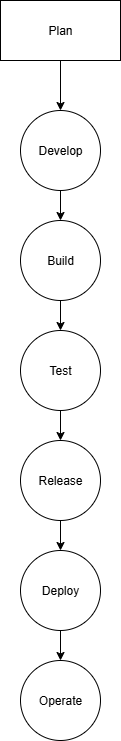

The diagram above was exported from draw.io. Its source (the exported page's mxGraphModel, read from the mxfile embedded in the PNG):
<mxGraphModel dx="1042" dy="562" grid="1" gridSize="10" guides="1" tooltips="1" connect="1" arrows="1" fold="1" page="1" pageScale="1" pageWidth="850" pageHeight="1100" math="0" shadow="0">
  <root>
    <mxCell id="0" />
    <mxCell id="1" parent="0" />
    <mxCell id="DVEyrwvstTTHRVQmGLmU-4" value="" style="edgeStyle=orthogonalEdgeStyle;rounded=0;orthogonalLoop=1;jettySize=auto;html=1;labelBackgroundColor=none;fontColor=default;" edge="1" parent="1" source="DVEyrwvstTTHRVQmGLmU-1" target="DVEyrwvstTTHRVQmGLmU-2">
      <mxGeometry relative="1" as="geometry" />
    </mxCell>
    <mxCell id="DVEyrwvstTTHRVQmGLmU-1" value="Plan" style="whiteSpace=wrap;html=1;labelBackgroundColor=none;" vertex="1" parent="1">
      <mxGeometry x="340" y="20" width="120" height="60" as="geometry" />
    </mxCell>
    <mxCell id="DVEyrwvstTTHRVQmGLmU-6" value="" style="edgeStyle=orthogonalEdgeStyle;rounded=0;orthogonalLoop=1;jettySize=auto;html=1;labelBackgroundColor=none;fontColor=default;" edge="1" parent="1" source="DVEyrwvstTTHRVQmGLmU-2" target="DVEyrwvstTTHRVQmGLmU-5">
      <mxGeometry relative="1" as="geometry" />
    </mxCell>
    <mxCell id="DVEyrwvstTTHRVQmGLmU-2" value="Develop" style="ellipse;whiteSpace=wrap;html=1;aspect=fixed;labelBackgroundColor=none;" vertex="1" parent="1">
      <mxGeometry x="360" y="130" width="80" height="80" as="geometry" />
    </mxCell>
    <mxCell id="DVEyrwvstTTHRVQmGLmU-8" value="" style="edgeStyle=orthogonalEdgeStyle;rounded=0;orthogonalLoop=1;jettySize=auto;html=1;labelBackgroundColor=none;fontColor=default;" edge="1" parent="1" source="DVEyrwvstTTHRVQmGLmU-5" target="DVEyrwvstTTHRVQmGLmU-7">
      <mxGeometry relative="1" as="geometry" />
    </mxCell>
    <mxCell id="DVEyrwvstTTHRVQmGLmU-5" value="Build" style="ellipse;whiteSpace=wrap;html=1;aspect=fixed;labelBackgroundColor=none;" vertex="1" parent="1">
      <mxGeometry x="360" y="240" width="80" height="80" as="geometry" />
    </mxCell>
    <mxCell id="DVEyrwvstTTHRVQmGLmU-10" value="" style="edgeStyle=orthogonalEdgeStyle;rounded=0;orthogonalLoop=1;jettySize=auto;html=1;labelBackgroundColor=none;fontColor=default;" edge="1" parent="1" source="DVEyrwvstTTHRVQmGLmU-7" target="DVEyrwvstTTHRVQmGLmU-9">
      <mxGeometry relative="1" as="geometry" />
    </mxCell>
    <mxCell id="DVEyrwvstTTHRVQmGLmU-7" value="Test" style="ellipse;whiteSpace=wrap;html=1;labelBackgroundColor=none;" vertex="1" parent="1">
      <mxGeometry x="360" y="350" width="80" height="80" as="geometry" />
    </mxCell>
    <mxCell id="DVEyrwvstTTHRVQmGLmU-12" value="" style="edgeStyle=orthogonalEdgeStyle;rounded=0;orthogonalLoop=1;jettySize=auto;html=1;labelBackgroundColor=none;fontColor=default;" edge="1" parent="1" source="DVEyrwvstTTHRVQmGLmU-9" target="DVEyrwvstTTHRVQmGLmU-11">
      <mxGeometry relative="1" as="geometry" />
    </mxCell>
    <mxCell id="DVEyrwvstTTHRVQmGLmU-9" value="Release" style="ellipse;whiteSpace=wrap;html=1;labelBackgroundColor=none;" vertex="1" parent="1">
      <mxGeometry x="360" y="460" width="80" height="80" as="geometry" />
    </mxCell>
    <mxCell id="DVEyrwvstTTHRVQmGLmU-14" value="" style="edgeStyle=orthogonalEdgeStyle;rounded=0;orthogonalLoop=1;jettySize=auto;html=1;labelBackgroundColor=none;fontColor=default;" edge="1" parent="1" source="DVEyrwvstTTHRVQmGLmU-11" target="DVEyrwvstTTHRVQmGLmU-13">
      <mxGeometry relative="1" as="geometry" />
    </mxCell>
    <mxCell id="DVEyrwvstTTHRVQmGLmU-11" value="Deploy" style="ellipse;whiteSpace=wrap;html=1;labelBackgroundColor=none;" vertex="1" parent="1">
      <mxGeometry x="360" y="570" width="80" height="80" as="geometry" />
    </mxCell>
    <mxCell id="DVEyrwvstTTHRVQmGLmU-13" value="Operate" style="ellipse;whiteSpace=wrap;html=1;labelBackgroundColor=none;" vertex="1" parent="1">
      <mxGeometry x="360" y="680" width="80" height="80" as="geometry" />
    </mxCell>
  </root>
</mxGraphModel>